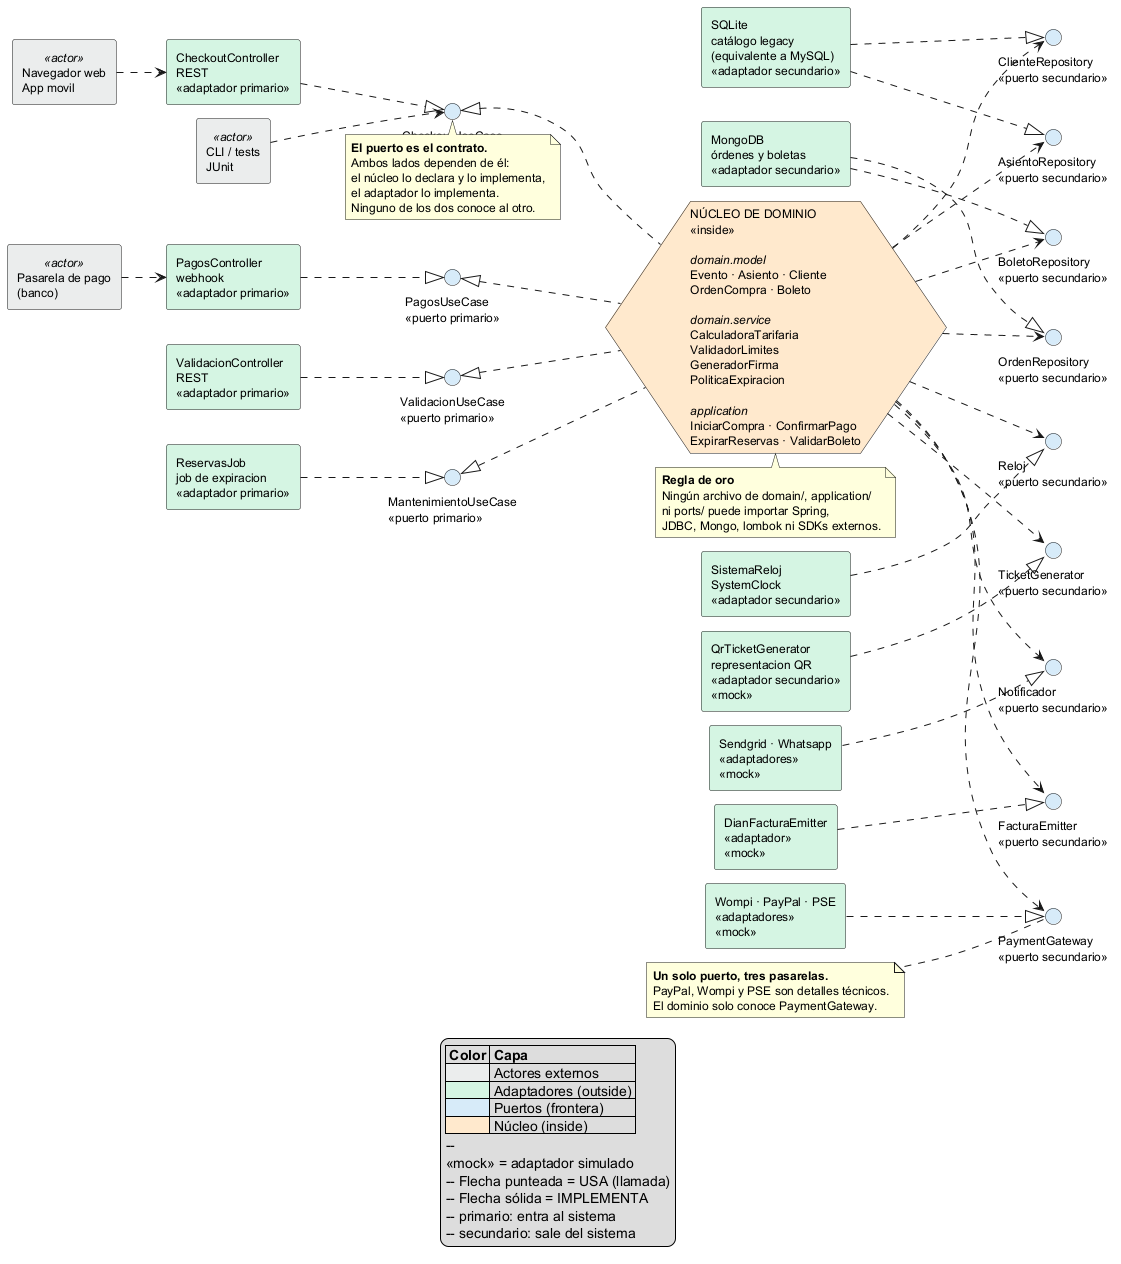

The diagram above was rendered by PlantUML. Its source (embedded in the PNG):
@startuml arquitectura
' ============================================================================
'  StagePass Live — Vista 1 de 3: ARQUITECTURA HEXAGONAL
'  La forma canónica: driving a la izquierda, driven a la derecha, el hexágono
'  en el centro y los puertos haciendo de frontera entre los dos.
'
'  CONVENCION DE FLECHAS (tomada del material del curso, Docs/13_-_Arquitectura_Hexagonal.md):
'    --flecha punteada (..>) = USA / llamada. El flujo de ejecucion.
'    --flecha solida (<|..)  = IMPLEMENTA. La dependencia de codigo.
'
'  El flujo de ejecucion va hacia AFUERA (el nucleo pide datos).
'  La dependencia de codigo va hacia ADENTRO (el adaptador depende del puerto).
'  Esa inversion es toda la arquitectura hexagonal.
'
'  Para regenerar (desde la raiz del repo, con plantuml.jar descargado):
'    java -jar plantuml.jar -tpng -o ../png Docs/diagramas/puml/diagrama-arquitectura.puml
'    java -jar plantuml.jar -tsvg -o ../svg Docs/diagramas/puml/diagrama-arquitectura.puml
' ============================================================================

left to right direction

skinparam classAttributeIconSize 0
skinparam shadowing false
skinparam ArrowFontSize 10
skinparam classFontSize 12
skinparam nodesep 14
skinparam ranksep 45
skinparam defaultFontSize 12

' ============================ ACTORES ============================
rectangle "Navegador web\nApp movil" as Web <<actor>> #EAEDED
rectangle "Pasarela de pago\n(banco)" as Banco <<actor>> #EAEDED
rectangle "CLI / tests\nJUnit" as Cli <<actor>> #EAEDED

' ================== ADAPTADORES PRIMARIOS (driving) ==================
rectangle "CheckoutController\nREST\n<<adaptador primario>>" as C1 #D5F5E3
rectangle "PagosController\nwebhook\n<<adaptador primario>>" as C2 #D5F5E3
rectangle "ValidacionController\nREST\n<<adaptador primario>>" as C3 #D5F5E3
rectangle "ReservasJob\njob de expiracion\n<<adaptador primario>>" as C4 #D5F5E3

' ===================== PUERTOS PRIMARIOS (frontera) =====================
interface "CheckoutUseCase\n<<puerto primario>>" as P1 #D6EAF8
interface "PagosUseCase\n<<puerto primario>>" as P2 #D6EAF8
interface "ValidacionUseCase\n<<puerto primario>>" as P3 #D6EAF8
interface "MantenimientoUseCase\n<<puerto primario>>" as P4 #D6EAF8

' ============================== EL NUCLEO ==============================
hexagon "NÚCLEO DE DOMINIO\n<<inside>>\n\n<i>domain.model</i>\nEvento · Asiento · Cliente\nOrdenCompra · Boleto\n\n<i>domain.service</i>\nCalculadoraTarifaria\nValidadorLimites\nGeneradorFirma\nPoliticaExpiracion\n\n<i>application</i>\nIniciarCompra · ConfirmarPago\nExpirarReservas · ValidarBoleto" as Core #FFE8CC

' ==================== PUERTOS SECUNDARIOS (frontera) ====================
interface "AsientoRepository\n<<puerto secundario>>" as S1 #D6EAF8
interface "OrdenRepository\n<<puerto secundario>>" as S2 #D6EAF8
interface "BoletoRepository\n<<puerto secundario>>" as S3 #D6EAF8
interface "ClienteRepository\n<<puerto secundario>>" as S9 #D6EAF8
interface "Reloj\n<<puerto secundario>>" as S8 #D6EAF8
interface "PaymentGateway\n<<puerto secundario>>" as S4 #D6EAF8
interface "TicketGenerator\n<<puerto secundario>>" as S5 #D6EAF8
interface "Notificador\n<<puerto secundario>>" as S6 #D6EAF8
interface "FacturaEmitter\n<<puerto secundario>>" as S7 #D6EAF8

' =================== ADAPTADORES SECUNDARIOS (driven) ===================
rectangle "SQLite\ncatálogo legacy\n(equivalente a MySQL)\n<<adaptador secundario>>" as A1 #D5F5E3
rectangle "MongoDB\nórdenes y boletas\n<<adaptador secundario>>" as A2 #D5F5E3
rectangle "QrTicketGenerator\nrepresentacion QR\n<<adaptador secundario>>\n<<mock>>" as A4 #D5F5E3
rectangle "Wompi · PayPal · PSE\n<<adaptadores>>\n<<mock>>" as A3 #D5F5E3
rectangle "Sendgrid · Whatsapp\n<<adaptadores>>\n<<mock>>" as A5 #D5F5E3
rectangle "DianFacturaEmitter\n<<adaptador>>\n<<mock>>" as A6 #D5F5E3
rectangle "SistemaReloj\nSystemClock\n<<adaptador secundario>>" as A8 #D5F5E3

' ######################## FLUJOS DE ENTRADA ########################
' La CLI es en si misma un adaptador primario: entra por el puerto, no por HTTP.
Web ..> C1
Banco ..> C2
Cli ..> P1

' ##### LOS ADAPTADORES PRIMARIOS IMPLEMENTAN LOS PUERTOS PRIMARIOS #####
C1 ..|> P1
C2 ..|> P2
C3 ..|> P3
C4 ..|> P4

' ####### EL NUCLEO IMPLEMENTA LOS PUERTOS PRIMARIOS (flecha hacia dentro) #######
P1 <|.. Core
P2 <|.. Core
P3 <|.. Core
P4 <|.. Core

' ####### EL NUCLEO USA LOS PUERTOS SECUNDARIOS (el flujo de salida) #######
Core ..> S1
Core ..> S2
Core ..> S3
Core ..> S9
Core ..> S8
Core ..> S4
Core ..> S5
Core ..> S6
Core ..> S7

' ####### LOS ADAPTADORES SECUNDARIOS IMPLEMENTAN LOS PUERTOS #######
A1 ..|> S1
A1 ..|> S9
A2 ..|> S2
A2 ..|> S3
A8 ..|> S8
A4 ..|> S5
A3 ..|> S4
A5 ..|> S6
A6 ..|> S7

note bottom of Core
  <b>Regla de oro</b>
  Ningún archivo de domain/, application/
  ni ports/ puede importar Spring,
  JDBC, Mongo, lombok ni SDKs externos.
end note

note bottom of P1
  <b>El puerto es el contrato.</b>
  Ambos lados dependen de él:
  el núcleo lo declara y lo implementa,
  el adaptador lo implementa.
  Ninguno de los dos conoce al otro.
end note

note left of S4
  <b>Un solo puerto, tres pasarelas.</b>
  PayPal, Wompi y PSE son detalles técnicos.
  El dominio solo conoce PaymentGateway.
end note

legend bottom
  |= Color |= Capa |
  | <#EAEDED> | Actores externos |
  | <#D5F5E3> | Adaptadores (outside) |
  | <#D6EAF8> | Puertos (frontera) |
  | <#FFE8CC> | Núcleo (inside) |
  --
  <<mock>> = adaptador simulado
  -- Flecha punteada = USA (llamada)
  -- Flecha sólida = IMPLEMENTA
  -- primario: entra al sistema
  -- secundario: sale del sistema
endlegend

@enduml